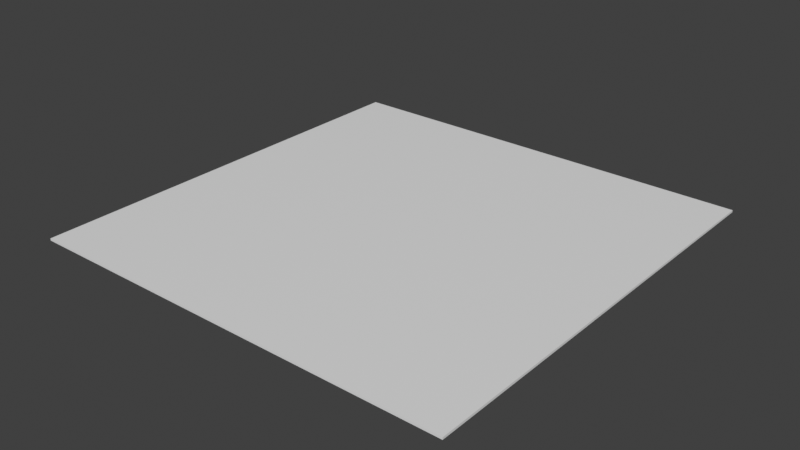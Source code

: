 # Source: p0_airplane_parking.blend  (saved by Blender 5.2.44; exported with 4.5.12 LTS)
import bpy
from mathutils import Matrix  # noqa: F401  (used for matrix-valued properties, if any)

bpy.ops.wm.read_factory_settings(use_empty=True)
scene = bpy.context.scene
scene.name = 'Scene'

# ---- collections
col_collection = bpy.data.collections.new('Collection'); scene.collection.children.link(col_collection)

# ---- materials (node trees are filled in below, after node groups)
mat_mat_p0_airplane_parking = bpy.data.materials.new('MAT_p0_airplane_parking')
mat_mat_p0_airplane_parking.diffuse_color = (0.72, 0.7, 0.66, 1.0)

# ---- material node trees
mat_mat_p0_airplane_parking.use_nodes = True; mat_mat_p0_airplane_parking.node_tree.nodes.clear()
_N = mat_mat_p0_airplane_parking.node_tree.nodes; _L = mat_mat_p0_airplane_parking.node_tree.links
n0 = _N.new('ShaderNodeBsdfPrincipled'); n0.name = 'Principled BSDF'; n0.location = (-200, 100)
n0.inputs[10].default_value = 0.005
n1 = _N.new('ShaderNodeOutputMaterial'); n1.name = 'Material Output'; n1.location = (200, 100)
_L.new(n0.outputs[0], n1.inputs[0])
n1.is_active_output = True

# ---- world
world_world = bpy.data.worlds.new('World'); scene.world = world_world
world_world.use_nodes = True; world_world.node_tree.nodes.clear()
_N = world_world.node_tree.nodes; _L = world_world.node_tree.links
n0 = _N.new('ShaderNodeOutputWorld'); n0.name = 'World Output'; n0.location = (200, 100)
n1 = _N.new('ShaderNodeBackground'); n1.name = 'Background'; n1.location = (-200, 100)
n1.inputs[0].default_value = (0.05088, 0.05088, 0.05088, 1.0)
_L.new(n1.outputs[0], n0.inputs[0])
n0.is_active_output = True
world_world.color = (0.05088, 0.05088, 0.05088)
world_world.sun_shadow_jitter_overblur = 0.0

# ---- meshes
me_cube = bpy.data.meshes.new('Cube')
me_cube.from_pydata([(-25.0, -25.0, 0.0), (-25.0, -25.0, 0.25), (-25.0, 25.0, 0.0), (-25.0, 25.0, 0.25), (25.0, -25.0, 0.0), (25.0, -25.0, 0.25), (25.0, 25.0, 0.0), (25.0, 25.0, 0.25)], [], [(1, 2, 0), (3, 6, 2), (7, 4, 6), (5, 0, 4), (6, 0, 2), (3, 5, 7), (1, 3, 2), (3, 7, 6), (7, 5, 4), (5, 1, 0), (6, 4, 0), (3, 1, 5)])
_uv = me_cube.uv_layers.new(name='UVMap')
_uv.uv.foreach_set('vector', [0.625, 0.0, 0.375, 0.25, 0.375, 0.0, 0.625, 0.25, 0.375, 0.5, 0.375, 0.25, 0.625, 0.5, 0.375, 0.75, 0.375, 0.5, 0.625, 0.75, 0.375, 1.0, 0.375, 0.75, 0.375, 0.5, 0.125, 0.75, 0.125, 0.5, 0.875, 0.5, 0.625, 0.75, 0.625, 0.5, 0.625, 0.0, 0.625, 0.25, 0.375, 0.25, 0.625, 0.25, 0.625, 0.5, 0.375, 0.5, 0.625, 0.5, 0.625, 0.75, 0.375, 0.75, 0.625, 0.75, 0.625, 1.0, 0.375, 1.0, 0.375, 0.5, 0.375, 0.75, 0.125, 0.75, 0.875, 0.5, 0.875, 0.75, 0.625, 0.75])
me_cube.materials.append(mat_mat_p0_airplane_parking)
me_cube.update()

# ---- objects
ob_main = bpy.data.objects.new('Main', me_cube)

# ---- transforms, parenting, visibility, modifiers, constraints
ob_main.location = (0.0, 0.0, 0.0)

# ---- collection membership
col_collection.objects.link(ob_main)

# ---- scene / render settings (as saved in the file)
scene.frame_start = 1; scene.frame_end = 250; scene.frame_set(1)
scene.render.engine = 'BLENDER_EEVEE_NEXT'
scene.render.bake_bias = 0.0
scene.render.bake_samples = 0
scene.render.compositor_device = 'GPU'
scene.eevee.use_volume_custom_range = False
scene.eevee.fast_gi_thickness_near = 0.1
scene.eevee.fast_gi_thickness_far = 0.0
scene.eevee.ray_tracing_options.screen_trace_thickness = 0.1
scene.view_settings.view_transform = 'Standard'
bpy.context.view_layer.update()

# ---- added for rendering (the .blend has no active camera and no usable light): camera, sun
cam_auto = bpy.data.cameras.new('AutoCamera')
cam_auto.lens = 50.0
cam_auto.sensor_width = 36.0
cam_auto.clip_end = 1148.18
ob_auto_camera = bpy.data.objects.new('AutoCamera', cam_auto)
scene.collection.objects.link(ob_auto_camera)
ob_auto_camera.location = (65.4237, -78.5084, 52.4639)
ob_auto_camera.rotation_euler = (1.09748, -7.21219e-08, 0.694738)
scene.camera = ob_auto_camera
light_auto_sun = bpy.data.lights.new('AutoSun', 'SUN')
light_auto_sun.energy = 3.0
light_auto_sun.angle = 0.0523599
ob_auto_sun = bpy.data.objects.new('AutoSun', light_auto_sun)
scene.collection.objects.link(ob_auto_sun)
ob_auto_sun.rotation_euler = (0.872665, 0.174533, 0.523599)
bpy.context.view_layer.update()
